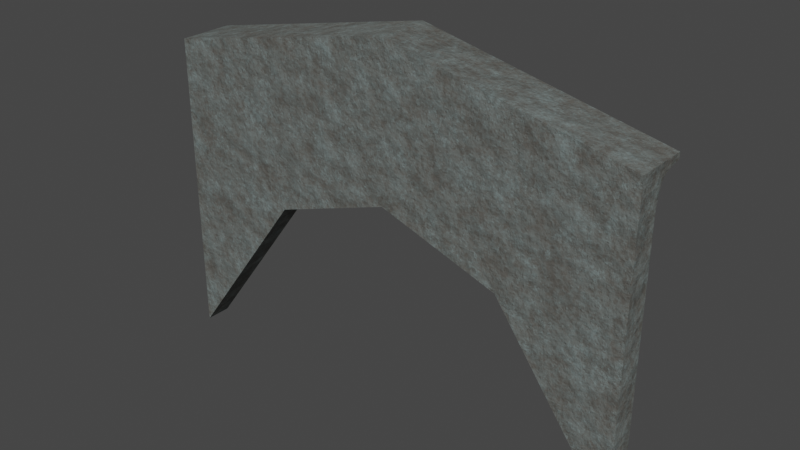# Source: arch_triangle_roof.blend  (saved by Blender 3.4.6; exported with 4.5.12 LTS)
import bpy
from mathutils import Matrix  # noqa: F401  (used for matrix-valued properties, if any)

bpy.ops.wm.read_factory_settings(use_empty=True)
scene = bpy.context.scene
scene.name = 'Scene'

# ---- collections
col_collection = bpy.data.collections.new('Collection'); scene.collection.children.link(col_collection)

# ---- images (referenced by path relative to the original .blend; pixels are not part of the script)
import os
ASSET_DIR = os.environ.get("B2B_ASSET_DIR", "")  # directory of the original .blend (textures are referenced by path, not embedded)
HERE = os.path.dirname(os.path.abspath(__file__))  # packed textures are extracted next to this script under _unpacked/

def load_image(name, relpath, width, height, colorspace="sRGB"):
    """Load a texture the original file referenced (path relative to the .blend, or extracted next to this script)."""
    p = next((c for c in (os.path.join(HERE, relpath), os.path.join(ASSET_DIR, relpath)) if relpath and os.path.exists(c)), "")
    if p:
        img = bpy.data.images.load(p, check_existing=True)
        img.name = name
    else:  # same state as the original file: an image datablock whose file is absent (Cycles renders it pink)
        img = bpy.data.images.new(name, width, height)
        img.source = "FILE"
        img.filepath = "//" + (relpath or name)
    img.colorspace_settings.name = colorspace
    return img
img_untitled = load_image('Untitled', 'trouglasti_krov/trougao_roughness.jpg', 1024, 1024, 'sRGB')

# ---- materials (node trees are filled in below, after node groups)
mat_smootherstone = bpy.data.materials.new('SmootherStone')
mat_smootherstone.use_transparent_shadow = False

# ---- node groups
ng_auto_smooth = bpy.data.node_groups.new('Auto Smooth', 'GeometryNodeTree')
_s = ng_auto_smooth.interface.new_socket(name='Geometry', in_out='OUTPUT', socket_type='NodeSocketGeometry')
_s = ng_auto_smooth.interface.new_socket(name='Geometry', in_out='INPUT', socket_type='NodeSocketGeometry')
_s = ng_auto_smooth.interface.new_socket(name='Angle', in_out='INPUT', socket_type='NodeSocketFloat')
_s.subtype = 'ANGLE'
_s.min_value = 0.0
_s.max_value = 3.142
ng_auto_smooth.is_modifier = True
_N = ng_auto_smooth.nodes; _L = ng_auto_smooth.links
n0 = _N.new('NodeGroupOutput'); n0.name = 'Group Output'; n0.location = (480, -100)
n1 = _N.new('NodeGroupInput'); n1.name = 'Group Input'; n1.location = (-420, -300)
n2 = _N.new('NodeGroupInput'); n2.name = 'Group Input.001'; n2.location = (-60, -100)
n3 = _N.new('GeometryNodeSetShadeSmooth'); n3.name = 'Set Shade Smooth'; n3.location = (120, -100)
n3.domain = 'EDGE'
n4 = _N.new('GeometryNodeSetShadeSmooth'); n4.name = 'Set Shade Smooth.001'; n4.location = (300, -100)
n5 = _N.new('GeometryNodeInputMeshEdgeAngle'); n5.name = 'Edge Angle'; n5.location = (-420, -220)
n6 = _N.new('GeometryNodeInputEdgeSmooth'); n6.name = 'Is Edge Smooth'; n6.location = (-60, -160)
n7 = _N.new('GeometryNodeInputShadeSmooth'); n7.name = 'Is Face Smooth'; n7.location = (-240, -340)
n8 = _N.new('FunctionNodeBooleanMath'); n8.name = 'Boolean Math'; n8.location = (-60, -220)
n9 = _N.new('FunctionNodeCompare'); n9.name = 'Compare'; n9.location = (-240, -180)
n9.operation = 'LESS_EQUAL'
_L.new(n5.outputs[0], n9.inputs[0])
_L.new(n4.outputs[0], n0.inputs[0])
_L.new(n1.outputs[1], n9.inputs[1])
_L.new(n9.outputs[0], n8.inputs[0])
_L.new(n7.outputs[0], n8.inputs[1])
_L.new(n2.outputs[0], n3.inputs[0])
_L.new(n6.outputs[0], n3.inputs[1])
_L.new(n3.outputs[0], n4.inputs[0])
_L.new(n8.outputs[0], n3.inputs[2])
n0.is_active_output = True

# ---- material node trees
mat_smootherstone.use_nodes = True; mat_smootherstone.node_tree.nodes.clear()
_N = mat_smootherstone.node_tree.nodes; _L = mat_smootherstone.node_tree.links
n0 = _N.new('ShaderNodeTexNoise'); n0.name = 'Musgrave Texture'; n0.location = (-1346, 754)
n0.width = 150
n0.normalize = False
n0.inputs[2].default_value = 2.0
n0.inputs[3].default_value = 8.5
n0.inputs[4].default_value = 1.0
n1 = _N.new('ShaderNodeTexVoronoi'); n1.name = 'Voronoi Texture'; n1.location = (-1341, 1018)
n1.inputs[2].default_value = 16.0
n2 = _N.new('ShaderNodeMix'); n2.name = 'Mix'; n2.location = (-1062, 901)
n2.data_type = 'RGBA'
n2.clamp_factor = False
n2.inputs[7].default_value = (0.3005, 0.3005, 0.3005, 1.0)
n3 = _N.new('ShaderNodeTexNoise'); n3.name = 'Noise Texture'; n3.location = (-1351, 1262)
n3.inputs[2].default_value = 3.0
n3.inputs[3].default_value = 15.0
n4 = _N.new('ShaderNodeTexVoronoi'); n4.name = 'Voronoi Texture.001'; n4.location = (-1104, 1504)
n4.inputs[2].default_value = 25.0
n5 = _N.new('ShaderNodeMix'); n5.name = 'Mix.001'; n5.location = (-837, 1150)
n5.data_type = 'RGBA'
n5.blend_type = 'LIGHTEN'
n5.clamp_factor = False
n6 = _N.new('ShaderNodeValToRGB'); n6.name = 'ColorRamp.001'; n6.location = (-805, 1481)
while len(n6.color_ramp.elements) > 1: n6.color_ramp.elements.remove(n6.color_ramp.elements[-1])
n6.color_ramp.elements[0].position = 0.0; n6.color_ramp.elements[0].color = (0.6038, 0.6038, 0.6038, 1.0)
_e = n6.color_ramp.elements.new(0.2409); _e.color = (0.0, 0.0, 0.0, 1.0)
n7 = _N.new('ShaderNodeTexVoronoi'); n7.name = 'Voronoi Texture.002'; n7.location = (-1350, 1551)
n7.inputs[2].default_value = 50.0
n8 = _N.new('ShaderNodeTexCoord'); n8.name = 'Texture Coordinate'; n8.location = (-1655, 734)
n9 = _N.new('ShaderNodeValToRGB'); n9.name = 'ColorRamp.002'; n9.location = (-1156, 2023)
while len(n9.color_ramp.elements) > 1: n9.color_ramp.elements.remove(n9.color_ramp.elements[-1])
n9.color_ramp.elements[0].position = 0.0; n9.color_ramp.elements[0].color = (1.0, 1.0, 1.0, 1.0)
_e = n9.color_ramp.elements.new(0.25); _e.color = (0.0, 0.0, 0.0, 1.0)
n10 = _N.new('ShaderNodeValToRGB'); n10.name = 'ColorRamp.003'; n10.location = (-1083, 1774)
while len(n10.color_ramp.elements) > 1: n10.color_ramp.elements.remove(n10.color_ramp.elements[-1])
n10.color_ramp.elements[0].position = 0.3045; n10.color_ramp.elements[0].color = (1.0, 1.0, 1.0, 1.0)
_e = n10.color_ramp.elements.new(0.5); _e.color = (0.0, 0.0, 0.0, 1.0)
n11 = _N.new('ShaderNodeMix'); n11.name = 'Mix.002'; n11.location = (-28, 1275)
n11.data_type = 'RGBA'
n11.blend_type = 'DARKEN'
n11.clamp_factor = False
n11.inputs[7].default_value = (0.0, 0.0, 0.0, 1.0)
n12 = _N.new('ShaderNodeMix'); n12.name = 'Mix.003'; n12.location = (-696, 1913)
n12.data_type = 'RGBA'
n12.clamp_factor = False
n12.inputs[6].default_value = (0.0, 0.0, 0.0, 1.0)
n13 = _N.new('ShaderNodeOutputMaterial'); n13.name = 'Material Output'; n13.location = (1256, 1381)
n14 = _N.new('ShaderNodeBsdfPrincipled'); n14.name = 'Principled BSDF'; n14.location = (945, 1430)
n14.distribution = 'GGX'
n14.subsurface_method = 'RANDOM_WALK_SKIN'
n14.inputs[3].default_value = 1.45
n14.inputs[27].default_value = (0.0, 0.0, 0.0, 1.0)
n14.inputs[28].default_value = 1.0
n15 = _N.new('ShaderNodeMix'); n15.name = 'Mix.004'; n15.location = (254, 1277)
n15.data_type = 'RGBA'
n15.blend_type = 'DARKEN'
n15.clamp_factor = False
n15.inputs[7].default_value = (0.0, 0.0, 0.0, 1.0)
n16 = _N.new('ShaderNodeValToRGB'); n16.name = 'ColorRamp.004'; n16.location = (584, 1225)
while len(n16.color_ramp.elements) > 1: n16.color_ramp.elements.remove(n16.color_ramp.elements[-1])
n16.color_ramp.elements[0].position = 0.0; n16.color_ramp.elements[0].color = (0.7689, 0.7689, 0.7689, 1.0)
_e = n16.color_ramp.elements.new(1.0); _e.color = (1.0, 1.0, 1.0, 1.0)
n17 = _N.new('ShaderNodeBump'); n17.name = 'Bump'; n17.location = (5, 791)
n17.inputs[0].default_value = 0.1
n17.inputs[1].default_value = 1.0
n17.inputs[2].default_value = 1.0
n18 = _N.new('ShaderNodeBump'); n18.name = 'Bump.001'; n18.location = (252, 787)
n18.inputs[0].default_value = 0.14
n18.inputs[1].default_value = 1.0
n18.inputs[2].default_value = 1.0
n19 = _N.new('ShaderNodeBump'); n19.name = 'Bump.002'; n19.location = (472, 782)
n19.invert = True
n19.inputs[0].default_value = 0.16
n19.inputs[1].default_value = 1.0
n19.inputs[2].default_value = 1.0
n20 = _N.new('ShaderNodeBump'); n20.name = 'Bump.003'; n20.location = (692, 791)
n20.invert = True
n20.inputs[0].default_value = 0.16
n20.inputs[1].default_value = 1.0
n20.inputs[2].default_value = 1.0
n21 = _N.new('ShaderNodeValToRGB'); n21.name = 'ColorRamp'; n21.location = (-522, 1172)
while len(n21.color_ramp.elements) > 1: n21.color_ramp.elements.remove(n21.color_ramp.elements[-1])
n21.color_ramp.elements[0].position = 0.0; n21.color_ramp.elements[0].color = (0.0999, 0.09531, 0.08438, 1.0)
_e = n21.color_ramp.elements.new(1.0); _e.color = (0.167, 0.2058, 0.2021, 1.0)
n22 = _N.new('ShaderNodeTexImage'); n22.name = 'Image Texture'; n22.location = (940, 1710)
n22.image = img_untitled
_L.new(n8.outputs[3], n0.inputs[0])
_L.new(n8.outputs[3], n1.inputs[0])
_L.new(n0.outputs[0], n2.inputs[2])
_L.new(n1.outputs[0], n2.inputs[0])
_L.new(n0.outputs[0], n2.inputs[6])
_L.new(n8.outputs[3], n3.inputs[0])
_L.new(n3.outputs[0], n5.inputs[7])
_L.new(n2.outputs[2], n5.inputs[6])
_L.new(n5.outputs[2], n21.inputs[0])
_L.new(n15.outputs[2], n14.inputs[0])
_L.new(n3.outputs[1], n4.inputs[0])
_L.new(n4.outputs[0], n6.inputs[0])
_L.new(n21.outputs[0], n11.inputs[6])
_L.new(n6.outputs[0], n11.inputs[0])
_L.new(n8.outputs[3], n7.inputs[0])
_L.new(n7.outputs[0], n9.inputs[0])
_L.new(n3.outputs[0], n10.inputs[0])
_L.new(n9.outputs[0], n12.inputs[7])
_L.new(n10.outputs[0], n12.inputs[0])
_L.new(n11.outputs[2], n15.inputs[6])
_L.new(n12.outputs[2], n15.inputs[0])
_L.new(n14.outputs[0], n13.inputs[0])
_L.new(n16.outputs[0], n14.inputs[2])
_L.new(n15.outputs[2], n16.inputs[0])
_L.new(n20.outputs[0], n14.inputs[5])
_L.new(n0.outputs[0], n17.inputs[3])
_L.new(n17.outputs[0], n18.inputs[4])
_L.new(n3.outputs[0], n18.inputs[3])
_L.new(n18.outputs[0], n19.inputs[4])
_L.new(n6.outputs[0], n19.inputs[3])
_L.new(n19.outputs[0], n20.inputs[4])
_L.new(n12.outputs[2], n20.inputs[3])
n13.is_active_output = True

# ---- world
world_world = bpy.data.worlds.new('World'); scene.world = world_world
world_world.use_nodes = True; world_world.node_tree.nodes.clear()
_N = world_world.node_tree.nodes; _L = world_world.node_tree.links
n0 = _N.new('ShaderNodeOutputWorld'); n0.name = 'World Output'; n0.location = (300, 300)
n1 = _N.new('ShaderNodeBackground'); n1.name = 'Background'; n1.location = (10, 300)
n1.inputs[0].default_value = (0.05088, 0.05088, 0.05088, 1.0)
_L.new(n1.outputs[0], n0.inputs[0])
n0.is_active_output = True
world_world.color = (0.05088, 0.05088, 0.05088)
world_world.use_sun_shadow = False
world_world.sun_shadow_jitter_overblur = 0.0

# ---- meshes
me_cube_034 = bpy.data.meshes.new('Cube.034')
me_cube_034.from_pydata([(-3.699, -0.4082, -2.344), (-3.688, -0.4137, 1.842), (-3.699, -0.02334, -2.344), (-3.688, -0.02884, 1.842), (3.699, -0.4137, -2.344), (3.699, -0.4137, 1.842), (3.699, -0.02884, -2.344), (3.699, -0.02884, 1.842), (0.0338, -0.02884, 0.8511), (0.0338, -0.02884, 1.842), (0.0338, -0.4137, 0.8511), (0.0338, -0.4137, 1.842), (-1.799, -0.02884, 0.2295), (-1.799, -0.4137, 1.842), (-1.799, -0.02884, 1.842), (-1.799, -0.4137, 0.2295), (1.866, -0.02884, 1.842), (1.866, -0.4137, 0.2295), (1.866, -0.02884, 0.2295), (1.866, -0.4137, 1.842), (-3.688, -0.4137, 2.288), (-3.688, -0.02884, 2.288), (3.699, -0.02884, 2.288), (3.699, -0.4137, 2.288), (-1.799, -0.4137, 2.288), (1.866, -0.4137, 2.288), (0.0338, -0.4137, 2.288), (3.699, -0.4137, 2.375), (3.699, -0.02884, 2.375), (-3.688, -0.02884, 2.375), (-3.688, -0.4137, 2.375), (1.866, 0.4137, 2.288), (3.699, 0.4137, 2.288), (-1.799, 0.4137, 2.288), (0.0338, 0.4137, 2.288), (-3.688, 0.4137, 2.288), (1.866, -0.03121, 1.842), (1.866, 0.4137, 2.287), (1.866, -0.01263, 1.917), (1.866, -0.001889, 1.987), (1.866, 0.01052, 2.053), (1.866, 0.0341, 2.115), (1.866, 0.07833, 2.174), (1.866, 0.138, 2.219), (1.866, 0.2007, 2.243), (1.866, 0.2671, 2.256), (1.866, 0.3379, 2.268), (3.699, -0.02884, 1.842), (3.699, 0.4137, 2.287), (3.699, -0.01036, 1.917), (3.699, 0.000331, 1.987), (3.699, 0.01268, 2.053), (3.699, 0.03613, 2.115), (3.699, 0.08013, 2.174), (3.699, 0.1395, 2.219), (3.699, 0.2019, 2.243), (3.699, 0.2679, 2.256), (3.699, 0.3383, 2.268), (-1.799, -0.03121, 1.842), (-1.799, 0.4137, 2.287), (-1.799, -0.01263, 1.917), (-1.799, -0.001889, 1.987), (-1.799, 0.01052, 2.053), (-1.799, 0.0341, 2.115), (-1.799, 0.07833, 2.174), (-1.799, 0.138, 2.219), (-1.799, 0.2007, 2.243), (-1.799, 0.2671, 2.256), (-1.799, 0.3379, 2.268), (0.0338, 0.4137, 2.287), (0.0338, -0.03121, 1.842), (0.0338, 0.3379, 2.268), (0.0338, 0.2671, 2.256), (0.0338, 0.2007, 2.243), (0.0338, 0.138, 2.219), (0.0338, 0.07833, 2.174), (0.0338, 0.0341, 2.115), (0.0338, 0.01052, 2.053), (0.0338, -0.001889, 1.987), (0.0338, -0.01263, 1.917), (-3.688, 0.4137, 2.287), (-3.688, -0.02884, 1.842), (-3.688, 0.3383, 2.268), (-3.688, 0.2679, 2.256), (-3.688, 0.2019, 2.243), (-3.688, 0.1395, 2.219), (-3.688, 0.08013, 2.174), (-3.688, 0.03613, 2.115), (-3.688, 0.01268, 2.053), (-3.688, 0.000331, 1.987), (-3.688, -0.01036, 1.917), (0.0338, -0.4137, 3.165), (0.0338, 0.4137, 3.165), (3.699, 0.4137, 2.375), (-3.688, 0.4137, 2.375)], [], [(0, 1, 3, 2), (18, 16, 7, 6), (6, 7, 5, 4), (15, 13, 1, 0), (18, 6, 4, 17), (21, 20, 30, 29), (1, 13, 24, 20), (12, 8, 10, 15), (17, 19, 11, 10), (12, 14, 9, 8), (2, 3, 14, 12), (2, 12, 15, 0), (13, 11, 26, 24), (10, 11, 13, 15), (4, 5, 19, 17), (19, 5, 23, 25), (8, 18, 17, 10), (8, 9, 16, 18), (35, 21, 29, 94), (20, 24, 26, 25, 23, 27, 91, 30), (5, 7, 22, 23), (11, 19, 25, 26), (59, 80, 35, 33), (3, 1, 20, 21), (23, 22, 28, 27), (48, 37, 31, 32), (16, 9, 70, 36), (69, 59, 33, 34), (3, 21, 35, 80, 82, 83, 84, 85, 86, 87, 88, 89, 90, 81), (22, 32, 93, 28), (22, 7, 47, 49, 50, 51, 52, 53, 54, 55, 56, 57, 48, 32), (37, 69, 34, 31), (9, 14, 58, 70), (14, 3, 81, 58), (37, 48, 57, 46), (46, 57, 56, 45), (45, 56, 55, 44), (44, 55, 54, 43), (43, 54, 53, 42), (42, 53, 52, 41), (41, 52, 51, 40), (40, 51, 50, 39), (39, 50, 49, 38), (38, 49, 47, 36), (59, 69, 71, 68), (68, 71, 72, 67), (67, 72, 73, 66), (66, 73, 74, 65), (65, 74, 75, 64), (64, 75, 76, 63), (63, 76, 77, 62), (62, 77, 78, 61), (61, 78, 79, 60), (60, 79, 70, 58), (80, 59, 68, 82), (82, 68, 67, 83), (83, 67, 66, 84), (84, 66, 65, 85), (85, 65, 64, 86), (86, 64, 63, 87), (87, 63, 62, 88), (88, 62, 61, 89), (89, 61, 60, 90), (90, 60, 58, 81), (69, 37, 46, 71), (71, 46, 45, 72), (72, 45, 44, 73), (73, 44, 43, 74), (74, 43, 42, 75), (75, 42, 41, 76), (76, 41, 40, 77), (77, 40, 39, 78), (78, 39, 38, 79), (79, 38, 36, 70), (7, 16, 36, 47), (29, 30, 91, 92, 94), (28, 93, 92, 91, 27), (31, 34, 33, 35, 94, 92, 93, 32)])
me_cube_034.polygons.foreach_set('use_smooth', [True] * 78)
_uv = me_cube_034.uv_layers.new(name='UVMap')
_uv.uv.foreach_set('vector', [0.9332, 0.6102, 0.9336, 0.9559, 0.9018, 0.9559, 0.9014, 0.6102, 0.6653, 0.4597, 0.7969, 0.4597, 0.7969, 0.611, 0.4551, 0.611, 0.8287, 0.6102, 0.8287, 0.9559, 0.7969, 0.9559, 0.7969, 0.6102, 0.2425, 0.1569, 0.1093, 0.1569, 0.1093, 0.0008421, 0.4551, 0.0, 0.07712, 0.8235, 0.07712, 0.611, 0.1089, 0.611, 0.1089, 0.8235, 0.9018, 0.9928, 0.9336, 0.9928, 0.9336, 1.0, 0.9018, 1.0, 0.1093, 0.0008421, 0.1093, 0.1569, 0.07249, 0.1569, 0.0725, 0.0008407, 0.01492, 0.9137, 0.0, 0.7624, 0.03042, 0.7624, 0.04533, 0.9137, 0.2425, 0.4597, 0.1093, 0.4596, 0.1093, 0.3083, 0.1912, 0.3083, 0.6653, 0.1569, 0.7969, 0.1569, 0.7969, 0.3083, 0.716, 0.3083, 0.4552, 0.0, 0.7969, 0.0008564, 0.7969, 0.1569, 0.6653, 0.1569, 0.04533, 0.8237, 0.04534, 0.6111, 0.07712, 0.611, 0.07712, 0.8236, 0.1093, 0.1569, 0.1093, 0.3083, 0.07248, 0.3083, 0.07249, 0.1569, 0.1912, 0.3083, 0.1093, 0.3083, 0.1093, 0.1569, 0.2425, 0.1569, 0.4551, 0.611, 0.1093, 0.611, 0.1093, 0.4596, 0.2425, 0.4597, 0.1093, 0.4596, 0.1093, 0.611, 0.07247, 0.611, 0.07248, 0.4596, 0.0, 0.7624, 0.01492, 0.611, 0.04533, 0.611, 0.03042, 0.7624, 0.716, 0.3083, 0.7969, 0.3083, 0.7969, 0.4597, 0.6653, 0.4597, 0.8653, 0.9928, 0.9018, 0.9928, 0.9018, 1.0, 0.8653, 1.0, 0.0725, 0.0008407, 0.07249, 0.1569, 0.07248, 0.3083, 0.07248, 0.4596, 0.07247, 0.611, 0.06526, 0.611, 0.0, 0.3083, 0.06528, 0.0008404, 0.7969, 0.9559, 0.8287, 0.9559, 0.8287, 0.9928, 0.7969, 0.9928, 0.1093, 0.3083, 0.1093, 0.4596, 0.07248, 0.4596, 0.07248, 0.3083, 0.8687, 0.4541, 0.8687, 0.6102, 0.8686, 0.6102, 0.8686, 0.4541, 0.9018, 0.9559, 0.9336, 0.9559, 0.9336, 0.9928, 0.9018, 0.9928, 0.7969, 0.9928, 0.8287, 0.9928, 0.8287, 1.0, 0.7969, 1.0, 0.8687, 0.0, 0.8687, 0.1514, 0.8686, 0.1514, 0.8686, 0.0, 0.9949, 0.1514, 0.9949, 0.3027, 0.9947, 0.3027, 0.9947, 0.1514, 0.8687, 0.3027, 0.8687, 0.4541, 0.8686, 0.4541, 0.8686, 0.3027, 0.9018, 0.9559, 0.9018, 0.9928, 0.8653, 0.9928, 0.8653, 0.9927, 0.8715, 0.9911, 0.8773, 0.9901, 0.8828, 0.9891, 0.8879, 0.9871, 0.8928, 0.9833, 0.8965, 0.9785, 0.8984, 0.9733, 0.8994, 0.9679, 0.9003, 0.9621, 0.9018, 0.9559, 0.8287, 0.9928, 0.8653, 0.9928, 0.8653, 1.0, 0.8287, 1.0, 0.8287, 0.9928, 0.8287, 0.9559, 0.8287, 0.9559, 0.8303, 0.9621, 0.8311, 0.9679, 0.8322, 0.9733, 0.8341, 0.9785, 0.8377, 0.9834, 0.8426, 0.9871, 0.8478, 0.9891, 0.8532, 0.9902, 0.8591, 0.9911, 0.8653, 0.9927, 0.8653, 0.9928, 0.8687, 0.1514, 0.8687, 0.3027, 0.8686, 0.3027, 0.8686, 0.1514, 0.9949, 0.3027, 0.9949, 0.4541, 0.9947, 0.4541, 0.9947, 0.3027, 0.9949, 0.4541, 0.9949, 0.6102, 0.9949, 0.6102, 0.9947, 0.4541, 0.9663, 0.4588, 0.9663, 0.6102, 0.9598, 0.6102, 0.9598, 0.4588, 0.9598, 0.4588, 0.9598, 0.6102, 0.954, 0.6102, 0.9539, 0.4588, 0.9539, 0.4588, 0.954, 0.6102, 0.9485, 0.6102, 0.9484, 0.4588, 0.9484, 0.4588, 0.9485, 0.6102, 0.943, 0.6102, 0.9428, 0.4588, 0.9428, 0.4588, 0.943, 0.6102, 0.9372, 0.6102, 0.937, 0.4588, 0.9663, 0.1514, 0.9663, 0.0, 0.9716, 0.0, 0.9717, 0.1514, 0.9717, 0.1514, 0.9716, 0.0, 0.977, 0.0, 0.977, 0.1514, 0.977, 0.1514, 0.977, 0.0, 0.9825, 0.0, 0.9825, 0.1514, 0.9825, 0.1514, 0.9825, 0.0, 0.9884, 0.0, 0.9884, 0.1514, 0.9884, 0.1514, 0.9884, 0.0, 0.9947, 0.0, 0.9947, 0.1514, 0.9663, 0.1561, 0.9663, 0.3074, 0.9598, 0.3074, 0.9598, 0.1561, 0.9598, 0.1561, 0.9598, 0.3074, 0.9539, 0.3074, 0.9539, 0.1561, 0.9539, 0.1561, 0.9539, 0.3074, 0.9484, 0.3074, 0.9484, 0.1561, 0.9484, 0.1561, 0.9484, 0.3074, 0.9428, 0.3074, 0.9428, 0.1561, 0.9428, 0.1561, 0.9428, 0.3074, 0.937, 0.3074, 0.937, 0.1561, 0.9663, 0.4541, 0.9663, 0.3027, 0.9717, 0.3027, 0.9717, 0.4541, 0.9717, 0.4541, 0.9717, 0.3027, 0.977, 0.3027, 0.977, 0.4541, 0.977, 0.4541, 0.977, 0.3027, 0.9825, 0.3027, 0.9825, 0.4541, 0.9825, 0.4541, 0.9825, 0.3027, 0.9884, 0.3027, 0.9884, 0.4541, 0.9884, 0.4541, 0.9884, 0.3027, 0.9947, 0.3027, 0.9947, 0.4541, 0.9663, 0.0, 0.9663, 0.1561, 0.9598, 0.1561, 0.9598, 0.0, 0.9598, 0.0, 0.9598, 0.1561, 0.9539, 0.1561, 0.954, 0.0, 0.954, 0.0, 0.9539, 0.1561, 0.9484, 0.1561, 0.9485, 0.0, 0.9485, 0.0, 0.9484, 0.1561, 0.9428, 0.1561, 0.943, 0.0, 0.943, 0.0, 0.9428, 0.1561, 0.937, 0.1561, 0.9372, 0.0, 0.9663, 0.6102, 0.9663, 0.4541, 0.9717, 0.4541, 0.9716, 0.6102, 0.9716, 0.6102, 0.9717, 0.4541, 0.977, 0.4541, 0.977, 0.6102, 0.977, 0.6102, 0.977, 0.4541, 0.9825, 0.4541, 0.9825, 0.6102, 0.9825, 0.6102, 0.9825, 0.4541, 0.9884, 0.4541, 0.9884, 0.6102, 0.9884, 0.6102, 0.9884, 0.4541, 0.9947, 0.4541, 0.9947, 0.6102, 0.9663, 0.3074, 0.9663, 0.4588, 0.9598, 0.4588, 0.9598, 0.3074, 0.9598, 0.3074, 0.9598, 0.4588, 0.9539, 0.4588, 0.9539, 0.3074, 0.9539, 0.3074, 0.9539, 0.4588, 0.9484, 0.4588, 0.9484, 0.3074, 0.9484, 0.3074, 0.9484, 0.4588, 0.9428, 0.4588, 0.9428, 0.3074, 0.9428, 0.3074, 0.9428, 0.4588, 0.937, 0.4588, 0.937, 0.3074, 0.9663, 0.3027, 0.9663, 0.1514, 0.9717, 0.1514, 0.9717, 0.3027, 0.9717, 0.3027, 0.9717, 0.1514, 0.977, 0.1514, 0.977, 0.3027, 0.977, 0.3027, 0.977, 0.1514, 0.9825, 0.1514, 0.9825, 0.3027, 0.9825, 0.3027, 0.9825, 0.1514, 0.9884, 0.1514, 0.9884, 0.3027, 0.9884, 0.3027, 0.9884, 0.1514, 0.9947, 0.1514, 0.9947, 0.3027, 0.9949, 0.0, 0.9949, 0.1514, 0.9947, 0.1514, 0.9949, 0.0, 0.9005, 0.6102, 0.8687, 0.6102, 0.8687, 0.3028, 0.937, 0.3028, 0.937, 0.6102, 0.9005, 0.0, 0.937, 0.0, 0.937, 0.3028, 0.8687, 0.3028, 0.8687, 0.0, 0.8686, 0.1514, 0.8686, 0.3027, 0.8686, 0.4541, 0.8686, 0.6102, 0.8615, 0.6102, 0.7969, 0.3027, 0.8615, 0.0, 0.8686, 0.0])
me_cube_034.materials.append(mat_smootherstone)
me_cube_034.update()

# ---- objects
ob_cube_033 = bpy.data.objects.new('Cube.033', me_cube_034)

# ---- transforms, parenting, visibility, modifiers, constraints
ob_cube_033.location = (0.0, 0.0, 0.0)
_m = ob_cube_033.modifiers.new('Auto Smooth', 'NODES')
_m.node_group = ng_auto_smooth
_gi = [s.identifier for s in ng_auto_smooth.interface.items_tree if s.item_type == 'SOCKET' and s.in_out == 'INPUT']
_m[_gi[1]] = 0.5236  # Angle

# ---- collection membership
col_collection.objects.link(ob_cube_033)

# ---- scene / render settings (as saved in the file)
scene.frame_start = 1; scene.frame_end = 250; scene.frame_set(1)
scene.render.engine = 'BLENDER_EEVEE_NEXT'
scene.cycles.sampling_pattern = 'TABULATED_SOBOL'
scene.cycles.use_light_tree = False
scene.view_settings.view_transform = 'Filmic'
bpy.context.view_layer.update()

# ---- added for rendering (the .blend has no active camera and no usable light): camera, sun
cam_auto = bpy.data.cameras.new('AutoCamera')
cam_auto.lens = 50.0
cam_auto.sensor_width = 36.0
cam_auto.clip_end = 1000.0
ob_auto_camera = bpy.data.objects.new('AutoCamera', cam_auto)
scene.collection.objects.link(ob_auto_camera)
ob_auto_camera.location = (8.56854, -10.2822, 7.26534)
ob_auto_camera.rotation_euler = (1.09748, -7.21219e-08, 0.694738)
scene.camera = ob_auto_camera
light_auto_sun = bpy.data.lights.new('AutoSun', 'SUN')
light_auto_sun.energy = 3.0
light_auto_sun.angle = 0.0523599
ob_auto_sun = bpy.data.objects.new('AutoSun', light_auto_sun)
scene.collection.objects.link(ob_auto_sun)
ob_auto_sun.rotation_euler = (0.872665, 0.174533, 0.523599)
bpy.context.view_layer.update()
